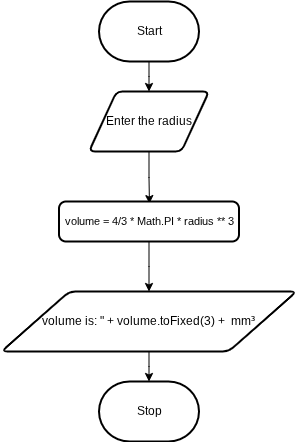

The diagram above was exported from draw.io. Its source (the exported page's mxGraphModel, read from the mxfile embedded in the PNG):
<mxGraphModel dx="1086" dy="658" grid="1" gridSize="10" guides="1" tooltips="1" connect="1" arrows="1" fold="1" page="1" pageScale="1" pageWidth="850" pageHeight="1100" math="0" shadow="0">
  <root>
    <mxCell id="0" />
    <mxCell id="1" parent="0" />
    <mxCell id="4" value="Start" style="strokeWidth=2;html=1;shape=mxgraph.flowchart.terminator;whiteSpace=wrap;" vertex="1" parent="1">
      <mxGeometry x="267.5" y="160" width="100" height="60" as="geometry" />
    </mxCell>
    <mxCell id="5" value="Stop" style="strokeWidth=2;html=1;shape=mxgraph.flowchart.terminator;whiteSpace=wrap;" vertex="1" parent="1">
      <mxGeometry x="267.5" y="540" width="100" height="60" as="geometry" />
    </mxCell>
    <mxCell id="6" style="edgeStyle=elbowEdgeStyle;shape=connector;rounded=0;elbow=vertical;html=1;exitX=0.5;exitY=1;exitDx=0;exitDy=0;entryX=0.587;entryY=0.035;entryDx=0;entryDy=0;strokeColor=default;align=center;verticalAlign=middle;fontFamily=Helvetica;fontSize=11;fontColor=default;labelBackgroundColor=default;endArrow=classic;entryPerimeter=0;" edge="1" parent="1" source="7">
      <mxGeometry relative="1" as="geometry">
        <mxPoint x="317.94000000000005" y="362.1" as="targetPoint" />
      </mxGeometry>
    </mxCell>
    <mxCell id="7" value="&lt;div&gt;&lt;span style=&quot;background-color: transparent;&quot;&gt;Enter the radius&lt;/span&gt;&lt;/div&gt;" style="shape=parallelogram;html=1;strokeWidth=2;perimeter=parallelogramPerimeter;whiteSpace=wrap;rounded=1;arcSize=12;size=0.23;" vertex="1" parent="1">
      <mxGeometry x="257.5" y="250" width="120" height="60" as="geometry" />
    </mxCell>
    <mxCell id="8" style="edgeStyle=elbowEdgeStyle;html=1;exitX=0.5;exitY=1;exitDx=0;exitDy=0;exitPerimeter=0;entryX=0.5;entryY=0;entryDx=0;entryDy=0;rounded=0;elbow=vertical;" edge="1" parent="1" source="4" target="7">
      <mxGeometry relative="1" as="geometry" />
    </mxCell>
    <mxCell id="9" style="edgeStyle=elbowEdgeStyle;shape=connector;rounded=0;elbow=vertical;html=1;exitX=0.5;exitY=1;exitDx=0;exitDy=0;entryX=0.5;entryY=0;entryDx=0;entryDy=0;strokeColor=default;align=center;verticalAlign=middle;fontFamily=Helvetica;fontSize=11;fontColor=default;labelBackgroundColor=default;endArrow=classic;" edge="1" parent="1" source="10" target="11">
      <mxGeometry relative="1" as="geometry" />
    </mxCell>
    <mxCell id="10" value="volume = 4/3 *&amp;nbsp;Math.PI * radius ** 3" style="rounded=1;whiteSpace=wrap;html=1;absoluteArcSize=1;arcSize=14;strokeWidth=2;fontFamily=Helvetica;fontSize=11;fontColor=default;labelBackgroundColor=default;" vertex="1" parent="1">
      <mxGeometry x="227.5" y="360" width="180" height="40" as="geometry" />
    </mxCell>
    <mxCell id="11" value="volume is: &quot; + volume.toFixed(3) +&amp;nbsp; mm³" style="shape=parallelogram;html=1;strokeWidth=2;perimeter=parallelogramPerimeter;whiteSpace=wrap;rounded=1;arcSize=12;size=0.23;" vertex="1" parent="1">
      <mxGeometry x="170" y="450" width="295" height="60" as="geometry" />
    </mxCell>
    <mxCell id="12" style="edgeStyle=elbowEdgeStyle;shape=connector;rounded=0;elbow=vertical;html=1;exitX=0.5;exitY=1;exitDx=0;exitDy=0;entryX=0.5;entryY=0;entryDx=0;entryDy=0;entryPerimeter=0;strokeColor=default;align=center;verticalAlign=middle;fontFamily=Helvetica;fontSize=11;fontColor=default;labelBackgroundColor=default;endArrow=classic;" edge="1" parent="1" source="11" target="5">
      <mxGeometry relative="1" as="geometry" />
    </mxCell>
  </root>
</mxGraphModel>